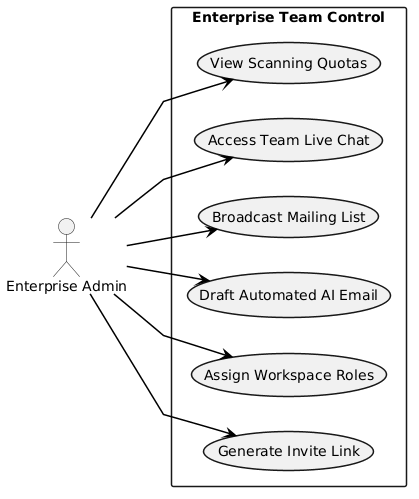

The diagram above was rendered by PlantUML. Its source (embedded in the PNG):
@startuml
skinparam monochrome true
skinparam shadowing false
skinparam defaultFontName Arial
skinparam roundcorner 4
skinparam BoxPadding 10
skinparam NodePadding 20
skinparam ParticipantPadding 20
skinparam UsecaseBorderThickness 1.5
skinparam RectangleBorderThickness 1.5
skinparam classAttributeIconSize 0
skinparam sequenceMessageAlign center
skinparam ArrowThickness 1.5
skinparam ArrowColor #000000
skinparam BackgroundColor #FFFFFF
skinparam linetype ortho

skinparam linetype polyline
left to right direction
actor "Enterprise Admin" as EAdmin

rectangle "Enterprise Team Control" {
    usecase "Generate Invite Link" as U1
    usecase "Assign Workspace Roles" as U2
    usecase "Draft Automated AI Email" as U3
    usecase "Broadcast Mailing List" as U4
    usecase "Access Team Live Chat" as U5
    usecase "View Scanning Quotas" as U6
}

EAdmin --> U1
EAdmin --> U2
EAdmin --> U3
EAdmin --> U4
EAdmin --> U5
EAdmin --> U6
@enduml